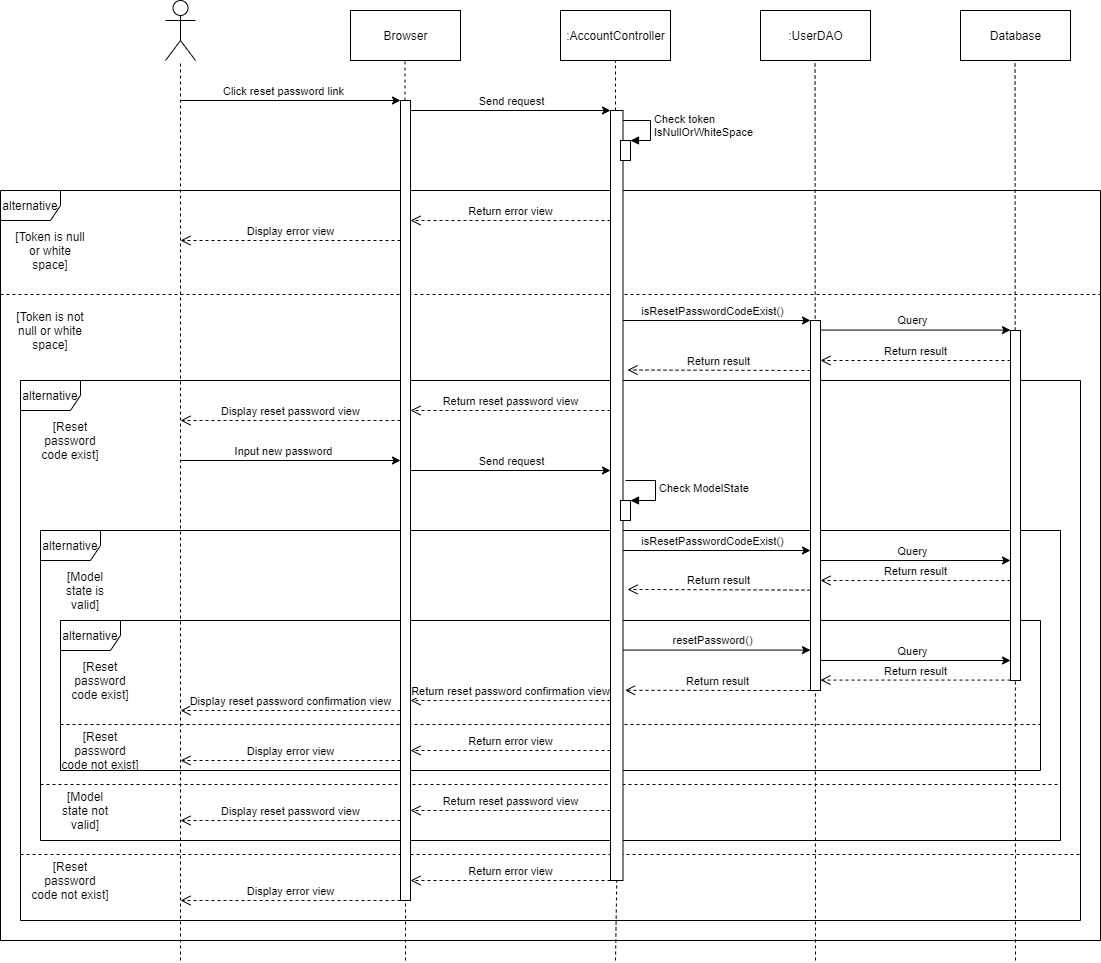

The diagram above was exported from draw.io. Its source (the exported page's mxGraphModel, read from the mxfile embedded in the PNG):
<mxGraphModel dx="2767" dy="1270" grid="1" gridSize="10" guides="1" tooltips="1" connect="1" arrows="1" fold="1" page="0" pageScale="1" pageWidth="827" pageHeight="1169" math="0" shadow="0">
  <root>
    <mxCell id="0" />
    <mxCell id="1" parent="0" />
    <mxCell id="sfI0sbTlZLx1hbzb6KVw-9" value="alternative" style="shape=umlFrame;whiteSpace=wrap;html=1;" vertex="1" parent="1">
      <mxGeometry x="-350" y="350" width="1100" height="750" as="geometry" />
    </mxCell>
    <mxCell id="sfI0sbTlZLx1hbzb6KVw-92" value="" style="endArrow=none;dashed=1;html=1;fontColor=none;entryX=0.5;entryY=1;entryDx=0;entryDy=0;startArrow=none;" edge="1" parent="1" source="sfI0sbTlZLx1hbzb6KVw-99" target="3qCCABy-URij5YdVx05N-3">
      <mxGeometry width="50" height="50" relative="1" as="geometry">
        <mxPoint x="265" y="1120" as="sourcePoint" />
        <mxPoint x="265" y="390" as="targetPoint" />
      </mxGeometry>
    </mxCell>
    <mxCell id="sfI0sbTlZLx1hbzb6KVw-31" value="alternative" style="shape=umlFrame;whiteSpace=wrap;html=1;" vertex="1" parent="1">
      <mxGeometry x="-330" y="540" width="1060" height="540" as="geometry" />
    </mxCell>
    <mxCell id="sfI0sbTlZLx1hbzb6KVw-52" value="alternative" style="shape=umlFrame;whiteSpace=wrap;html=1;" vertex="1" parent="1">
      <mxGeometry x="-310" y="690" width="1020" height="310" as="geometry" />
    </mxCell>
    <mxCell id="sfI0sbTlZLx1hbzb6KVw-58" value="alternative" style="shape=umlFrame;whiteSpace=wrap;html=1;" vertex="1" parent="1">
      <mxGeometry x="-290" y="780" width="980" height="150" as="geometry" />
    </mxCell>
    <mxCell id="3qCCABy-URij5YdVx05N-1" value="Actor" style="shape=umlActor;verticalLabelPosition=bottom;verticalAlign=top;html=1;noLabel=1;fontColor=none;" parent="1" vertex="1">
      <mxGeometry x="-185" y="160" width="30" height="60" as="geometry" />
    </mxCell>
    <mxCell id="3qCCABy-URij5YdVx05N-2" value="Browser" style="html=1;" parent="1" vertex="1">
      <mxGeometry y="170" width="110" height="50" as="geometry" />
    </mxCell>
    <mxCell id="3qCCABy-URij5YdVx05N-3" value=":AccountController" style="html=1;" parent="1" vertex="1">
      <mxGeometry x="210" y="170" width="110" height="50" as="geometry" />
    </mxCell>
    <mxCell id="3qCCABy-URij5YdVx05N-4" value=":UserDAO" style="html=1;" parent="1" vertex="1">
      <mxGeometry x="410" y="170" width="110" height="50" as="geometry" />
    </mxCell>
    <mxCell id="3qCCABy-URij5YdVx05N-5" value="Database" style="html=1;" parent="1" vertex="1">
      <mxGeometry x="610" y="170" width="110" height="50" as="geometry" />
    </mxCell>
    <mxCell id="3qCCABy-URij5YdVx05N-6" value="" style="endArrow=none;dashed=1;html=1;fontColor=none;" parent="1" target="3qCCABy-URij5YdVx05N-1" edge="1">
      <mxGeometry width="50" height="50" relative="1" as="geometry">
        <mxPoint x="-170" y="1120" as="sourcePoint" />
        <mxPoint x="-85" y="220" as="targetPoint" />
      </mxGeometry>
    </mxCell>
    <mxCell id="3qCCABy-URij5YdVx05N-7" value="" style="endArrow=none;dashed=1;html=1;fontColor=none;" parent="1" edge="1">
      <mxGeometry width="50" height="50" relative="1" as="geometry">
        <mxPoint x="465" y="1120" as="sourcePoint" />
        <mxPoint x="464.58000000000004" y="220" as="targetPoint" />
      </mxGeometry>
    </mxCell>
    <mxCell id="3qCCABy-URij5YdVx05N-9" value="" style="endArrow=none;dashed=1;html=1;fontColor=none;startArrow=none;" parent="1" edge="1" source="sfI0sbTlZLx1hbzb6KVw-85">
      <mxGeometry width="50" height="50" relative="1" as="geometry">
        <mxPoint x="55" y="1120" as="sourcePoint" />
        <mxPoint x="54.500000000000014" y="220" as="targetPoint" />
      </mxGeometry>
    </mxCell>
    <mxCell id="3qCCABy-URij5YdVx05N-10" value="" style="endArrow=none;dashed=1;html=1;fontColor=none;" parent="1" edge="1">
      <mxGeometry width="50" height="50" relative="1" as="geometry">
        <mxPoint x="665" y="1120" as="sourcePoint" />
        <mxPoint x="664.58" y="220" as="targetPoint" />
      </mxGeometry>
    </mxCell>
    <mxCell id="sfI0sbTlZLx1hbzb6KVw-1" value="" style="endArrow=classic;html=1;" edge="1" parent="1">
      <mxGeometry width="50" height="50" relative="1" as="geometry">
        <mxPoint x="-170" y="260" as="sourcePoint" />
        <mxPoint x="50" y="260" as="targetPoint" />
      </mxGeometry>
    </mxCell>
    <mxCell id="sfI0sbTlZLx1hbzb6KVw-2" value="Click reset password link" style="edgeLabel;html=1;align=center;verticalAlign=middle;resizable=0;points=[];" vertex="1" connectable="0" parent="sfI0sbTlZLx1hbzb6KVw-1">
      <mxGeometry x="-0.08" y="1" relative="1" as="geometry">
        <mxPoint y="-9" as="offset" />
      </mxGeometry>
    </mxCell>
    <mxCell id="sfI0sbTlZLx1hbzb6KVw-5" value="" style="endArrow=classic;html=1;" edge="1" parent="1">
      <mxGeometry width="50" height="50" relative="1" as="geometry">
        <mxPoint x="60" y="270" as="sourcePoint" />
        <mxPoint x="260" y="270" as="targetPoint" />
      </mxGeometry>
    </mxCell>
    <mxCell id="sfI0sbTlZLx1hbzb6KVw-6" value="Send request" style="edgeLabel;html=1;align=center;verticalAlign=middle;resizable=0;points=[];" vertex="1" connectable="0" parent="sfI0sbTlZLx1hbzb6KVw-5">
      <mxGeometry x="-0.1824" y="2" relative="1" as="geometry">
        <mxPoint x="18" y="-8" as="offset" />
      </mxGeometry>
    </mxCell>
    <mxCell id="sfI0sbTlZLx1hbzb6KVw-8" value="Check token &lt;br&gt;IsNullOrWhiteSpace" style="edgeStyle=orthogonalEdgeStyle;html=1;align=left;spacingLeft=2;endArrow=block;rounded=0;entryX=1;entryY=0;" edge="1" target="sfI0sbTlZLx1hbzb6KVw-7" parent="1">
      <mxGeometry relative="1" as="geometry">
        <mxPoint x="270" y="280" as="sourcePoint" />
        <Array as="points">
          <mxPoint x="300" y="280" />
          <mxPoint x="300" y="300" />
        </Array>
      </mxGeometry>
    </mxCell>
    <mxCell id="sfI0sbTlZLx1hbzb6KVw-14" value="[Token is null or white space]" style="text;html=1;strokeColor=none;fillColor=none;align=center;verticalAlign=middle;whiteSpace=wrap;rounded=0;" vertex="1" parent="1">
      <mxGeometry x="-340" y="400" width="80" height="20" as="geometry" />
    </mxCell>
    <mxCell id="sfI0sbTlZLx1hbzb6KVw-16" value="Return error view" style="html=1;verticalAlign=bottom;endArrow=open;dashed=1;endSize=8;" edge="1" parent="1">
      <mxGeometry relative="1" as="geometry">
        <mxPoint x="260" y="380" as="sourcePoint" />
        <mxPoint x="60" y="380" as="targetPoint" />
      </mxGeometry>
    </mxCell>
    <mxCell id="sfI0sbTlZLx1hbzb6KVw-17" value="Display error view" style="html=1;verticalAlign=bottom;endArrow=open;dashed=1;endSize=8;" edge="1" parent="1">
      <mxGeometry relative="1" as="geometry">
        <mxPoint x="50" y="400" as="sourcePoint" />
        <mxPoint x="-170" y="400" as="targetPoint" />
      </mxGeometry>
    </mxCell>
    <mxCell id="sfI0sbTlZLx1hbzb6KVw-20" value="[Token is not null or white space]" style="text;html=1;strokeColor=none;fillColor=none;align=center;verticalAlign=middle;whiteSpace=wrap;rounded=0;" vertex="1" parent="1">
      <mxGeometry x="-340" y="480" width="80" height="20" as="geometry" />
    </mxCell>
    <mxCell id="sfI0sbTlZLx1hbzb6KVw-22" style="edgeStyle=orthogonalEdgeStyle;rounded=0;orthogonalLoop=1;jettySize=auto;html=1;exitX=0.5;exitY=1;exitDx=0;exitDy=0;" edge="1" parent="1" source="sfI0sbTlZLx1hbzb6KVw-20" target="sfI0sbTlZLx1hbzb6KVw-20">
      <mxGeometry relative="1" as="geometry" />
    </mxCell>
    <mxCell id="sfI0sbTlZLx1hbzb6KVw-23" value="" style="line;strokeWidth=1;fillColor=none;align=left;verticalAlign=middle;spacingTop=-1;spacingLeft=3;spacingRight=3;rotatable=0;labelPosition=right;points=[];portConstraint=eastwest;dashed=1;" vertex="1" parent="1">
      <mxGeometry x="-350" y="450" width="1100" height="8" as="geometry" />
    </mxCell>
    <mxCell id="sfI0sbTlZLx1hbzb6KVw-25" value="" style="endArrow=classic;html=1;" edge="1" parent="1">
      <mxGeometry width="50" height="50" relative="1" as="geometry">
        <mxPoint x="270" y="480" as="sourcePoint" />
        <mxPoint x="460" y="480" as="targetPoint" />
      </mxGeometry>
    </mxCell>
    <mxCell id="sfI0sbTlZLx1hbzb6KVw-26" value="isResetPasswordCodeExist()" style="edgeLabel;html=1;align=center;verticalAlign=middle;resizable=0;points=[];" vertex="1" connectable="0" parent="sfI0sbTlZLx1hbzb6KVw-25">
      <mxGeometry x="-0.1491" relative="1" as="geometry">
        <mxPoint x="9" y="-10" as="offset" />
      </mxGeometry>
    </mxCell>
    <mxCell id="sfI0sbTlZLx1hbzb6KVw-27" value="" style="endArrow=classic;html=1;" edge="1" parent="1">
      <mxGeometry width="50" height="50" relative="1" as="geometry">
        <mxPoint x="470" y="489.58" as="sourcePoint" />
        <mxPoint x="660" y="489.58" as="targetPoint" />
      </mxGeometry>
    </mxCell>
    <mxCell id="sfI0sbTlZLx1hbzb6KVw-28" value="Query" style="edgeLabel;html=1;align=center;verticalAlign=middle;resizable=0;points=[];" vertex="1" connectable="0" parent="sfI0sbTlZLx1hbzb6KVw-27">
      <mxGeometry x="-0.1491" relative="1" as="geometry">
        <mxPoint x="9" y="-10" as="offset" />
      </mxGeometry>
    </mxCell>
    <mxCell id="sfI0sbTlZLx1hbzb6KVw-29" value="Return result" style="html=1;verticalAlign=bottom;endArrow=open;dashed=1;endSize=8;" edge="1" parent="1">
      <mxGeometry relative="1" as="geometry">
        <mxPoint x="660" y="520" as="sourcePoint" />
        <mxPoint x="470" y="520" as="targetPoint" />
      </mxGeometry>
    </mxCell>
    <mxCell id="sfI0sbTlZLx1hbzb6KVw-30" value="Return result" style="html=1;verticalAlign=bottom;endArrow=open;dashed=1;endSize=8;entryX=1.36;entryY=0.337;entryDx=0;entryDy=0;entryPerimeter=0;" edge="1" parent="1" target="sfI0sbTlZLx1hbzb6KVw-99">
      <mxGeometry relative="1" as="geometry">
        <mxPoint x="460" y="530" as="sourcePoint" />
        <mxPoint x="270" y="530" as="targetPoint" />
      </mxGeometry>
    </mxCell>
    <mxCell id="sfI0sbTlZLx1hbzb6KVw-34" value="Return reset password view" style="html=1;verticalAlign=bottom;endArrow=open;dashed=1;endSize=8;" edge="1" parent="1">
      <mxGeometry relative="1" as="geometry">
        <mxPoint x="260" y="570" as="sourcePoint" />
        <mxPoint x="60" y="570" as="targetPoint" />
      </mxGeometry>
    </mxCell>
    <mxCell id="sfI0sbTlZLx1hbzb6KVw-33" value="" style="line;strokeWidth=1;fillColor=none;align=left;verticalAlign=middle;spacingTop=-1;spacingLeft=3;spacingRight=3;rotatable=0;labelPosition=right;points=[];portConstraint=eastwest;dashed=1;" vertex="1" parent="1">
      <mxGeometry x="-330" y="1010" width="1060" height="8" as="geometry" />
    </mxCell>
    <mxCell id="sfI0sbTlZLx1hbzb6KVw-35" value="Display reset password view" style="html=1;verticalAlign=bottom;endArrow=open;dashed=1;endSize=8;" edge="1" parent="1">
      <mxGeometry relative="1" as="geometry">
        <mxPoint x="50" y="580" as="sourcePoint" />
        <mxPoint x="-170" y="580" as="targetPoint" />
      </mxGeometry>
    </mxCell>
    <mxCell id="sfI0sbTlZLx1hbzb6KVw-36" value="[Reset password code exist]" style="text;html=1;strokeColor=none;fillColor=none;align=center;verticalAlign=middle;whiteSpace=wrap;rounded=0;dashed=1;" vertex="1" parent="1">
      <mxGeometry x="-310" y="590" width="60" height="20" as="geometry" />
    </mxCell>
    <mxCell id="sfI0sbTlZLx1hbzb6KVw-38" value="[Reset password code not exist]" style="text;html=1;strokeColor=none;fillColor=none;align=center;verticalAlign=middle;whiteSpace=wrap;rounded=0;dashed=1;" vertex="1" parent="1">
      <mxGeometry x="-320" y="1030" width="80" height="20" as="geometry" />
    </mxCell>
    <mxCell id="sfI0sbTlZLx1hbzb6KVw-40" value="Return error view" style="html=1;verticalAlign=bottom;endArrow=open;dashed=1;endSize=8;" edge="1" parent="1">
      <mxGeometry relative="1" as="geometry">
        <mxPoint x="260" y="1040" as="sourcePoint" />
        <mxPoint x="60" y="1040" as="targetPoint" />
      </mxGeometry>
    </mxCell>
    <mxCell id="sfI0sbTlZLx1hbzb6KVw-42" value="Display error view" style="html=1;verticalAlign=bottom;endArrow=open;dashed=1;endSize=8;" edge="1" parent="1">
      <mxGeometry relative="1" as="geometry">
        <mxPoint x="50" y="1060" as="sourcePoint" />
        <mxPoint x="-170" y="1060" as="targetPoint" />
      </mxGeometry>
    </mxCell>
    <mxCell id="sfI0sbTlZLx1hbzb6KVw-45" value="" style="endArrow=classic;html=1;" edge="1" parent="1">
      <mxGeometry width="50" height="50" relative="1" as="geometry">
        <mxPoint x="-170" y="620" as="sourcePoint" />
        <mxPoint x="50" y="620" as="targetPoint" />
      </mxGeometry>
    </mxCell>
    <mxCell id="sfI0sbTlZLx1hbzb6KVw-46" value="Input new password" style="edgeLabel;html=1;align=center;verticalAlign=middle;resizable=0;points=[];" vertex="1" connectable="0" parent="sfI0sbTlZLx1hbzb6KVw-45">
      <mxGeometry x="-0.08" y="1" relative="1" as="geometry">
        <mxPoint y="-9" as="offset" />
      </mxGeometry>
    </mxCell>
    <mxCell id="sfI0sbTlZLx1hbzb6KVw-47" value="" style="endArrow=classic;html=1;" edge="1" parent="1">
      <mxGeometry width="50" height="50" relative="1" as="geometry">
        <mxPoint x="60" y="630" as="sourcePoint" />
        <mxPoint x="260" y="630" as="targetPoint" />
      </mxGeometry>
    </mxCell>
    <mxCell id="sfI0sbTlZLx1hbzb6KVw-48" value="Send request" style="edgeLabel;html=1;align=center;verticalAlign=middle;resizable=0;points=[];" vertex="1" connectable="0" parent="sfI0sbTlZLx1hbzb6KVw-47">
      <mxGeometry x="-0.1824" y="2" relative="1" as="geometry">
        <mxPoint x="18" y="-8" as="offset" />
      </mxGeometry>
    </mxCell>
    <mxCell id="sfI0sbTlZLx1hbzb6KVw-50" value="Check ModelState" style="edgeStyle=orthogonalEdgeStyle;html=1;align=left;spacingLeft=2;endArrow=block;rounded=0;entryX=1;entryY=0;" edge="1" target="sfI0sbTlZLx1hbzb6KVw-49" parent="1">
      <mxGeometry relative="1" as="geometry">
        <mxPoint x="275" y="640" as="sourcePoint" />
        <Array as="points">
          <mxPoint x="305" y="640" />
        </Array>
      </mxGeometry>
    </mxCell>
    <mxCell id="sfI0sbTlZLx1hbzb6KVw-53" value="" style="line;strokeWidth=1;fillColor=none;align=left;verticalAlign=middle;spacingTop=-1;spacingLeft=3;spacingRight=3;rotatable=0;labelPosition=right;points=[];portConstraint=eastwest;dashed=1;" vertex="1" parent="1">
      <mxGeometry x="-310" y="940" width="1020" height="8" as="geometry" />
    </mxCell>
    <mxCell id="sfI0sbTlZLx1hbzb6KVw-54" value="[Model state not valid]" style="text;html=1;strokeColor=none;fillColor=none;align=center;verticalAlign=middle;whiteSpace=wrap;rounded=0;dashed=1;" vertex="1" parent="1">
      <mxGeometry x="-290" y="960" width="50" height="20" as="geometry" />
    </mxCell>
    <mxCell id="sfI0sbTlZLx1hbzb6KVw-55" value="Return reset password view" style="html=1;verticalAlign=bottom;endArrow=open;dashed=1;endSize=8;" edge="1" parent="1">
      <mxGeometry relative="1" as="geometry">
        <mxPoint x="260" y="970" as="sourcePoint" />
        <mxPoint x="60" y="970" as="targetPoint" />
      </mxGeometry>
    </mxCell>
    <mxCell id="sfI0sbTlZLx1hbzb6KVw-56" value="Display reset password view" style="html=1;verticalAlign=bottom;endArrow=open;dashed=1;endSize=8;" edge="1" parent="1">
      <mxGeometry relative="1" as="geometry">
        <mxPoint x="50" y="980" as="sourcePoint" />
        <mxPoint x="-170" y="980" as="targetPoint" />
      </mxGeometry>
    </mxCell>
    <mxCell id="sfI0sbTlZLx1hbzb6KVw-59" value="" style="endArrow=classic;html=1;" edge="1" parent="1">
      <mxGeometry width="50" height="50" relative="1" as="geometry">
        <mxPoint x="270" y="710" as="sourcePoint" />
        <mxPoint x="460" y="710" as="targetPoint" />
      </mxGeometry>
    </mxCell>
    <mxCell id="sfI0sbTlZLx1hbzb6KVw-60" value="isResetPasswordCodeExist()" style="edgeLabel;html=1;align=center;verticalAlign=middle;resizable=0;points=[];" vertex="1" connectable="0" parent="sfI0sbTlZLx1hbzb6KVw-59">
      <mxGeometry x="-0.1491" relative="1" as="geometry">
        <mxPoint x="9" y="-10" as="offset" />
      </mxGeometry>
    </mxCell>
    <mxCell id="sfI0sbTlZLx1hbzb6KVw-61" value="[Model state is valid]" style="text;html=1;strokeColor=none;fillColor=none;align=center;verticalAlign=middle;whiteSpace=wrap;rounded=0;dashed=1;" vertex="1" parent="1">
      <mxGeometry x="-290" y="740" width="50" height="20" as="geometry" />
    </mxCell>
    <mxCell id="sfI0sbTlZLx1hbzb6KVw-63" value="" style="endArrow=classic;html=1;" edge="1" parent="1">
      <mxGeometry width="50" height="50" relative="1" as="geometry">
        <mxPoint x="470" y="719.9999999999999" as="sourcePoint" />
        <mxPoint x="660" y="719.9999999999999" as="targetPoint" />
      </mxGeometry>
    </mxCell>
    <mxCell id="sfI0sbTlZLx1hbzb6KVw-64" value="Query" style="edgeLabel;html=1;align=center;verticalAlign=middle;resizable=0;points=[];" vertex="1" connectable="0" parent="sfI0sbTlZLx1hbzb6KVw-63">
      <mxGeometry x="-0.1491" relative="1" as="geometry">
        <mxPoint x="9" y="-10" as="offset" />
      </mxGeometry>
    </mxCell>
    <mxCell id="sfI0sbTlZLx1hbzb6KVw-65" value="Return result" style="html=1;verticalAlign=bottom;endArrow=open;dashed=1;endSize=8;" edge="1" parent="1">
      <mxGeometry relative="1" as="geometry">
        <mxPoint x="660" y="740" as="sourcePoint" />
        <mxPoint x="470" y="740" as="targetPoint" />
      </mxGeometry>
    </mxCell>
    <mxCell id="sfI0sbTlZLx1hbzb6KVw-66" value="Return result" style="html=1;verticalAlign=bottom;endArrow=open;dashed=1;endSize=8;entryX=1.36;entryY=0.622;entryDx=0;entryDy=0;entryPerimeter=0;" edge="1" parent="1" target="sfI0sbTlZLx1hbzb6KVw-99">
      <mxGeometry relative="1" as="geometry">
        <mxPoint x="460" y="749.58" as="sourcePoint" />
        <mxPoint x="270" y="749.58" as="targetPoint" />
      </mxGeometry>
    </mxCell>
    <mxCell id="sfI0sbTlZLx1hbzb6KVw-68" value="" style="line;strokeWidth=1;fillColor=none;align=left;verticalAlign=middle;spacingTop=-1;spacingLeft=3;spacingRight=3;rotatable=0;labelPosition=right;points=[];portConstraint=eastwest;dashed=1;" vertex="1" parent="1">
      <mxGeometry x="-290" y="880" width="980" height="8" as="geometry" />
    </mxCell>
    <mxCell id="sfI0sbTlZLx1hbzb6KVw-69" value="[Reset password code exist]" style="text;html=1;strokeColor=none;fillColor=none;align=center;verticalAlign=middle;whiteSpace=wrap;rounded=0;dashed=1;" vertex="1" parent="1">
      <mxGeometry x="-280" y="830" width="60" height="20" as="geometry" />
    </mxCell>
    <mxCell id="sfI0sbTlZLx1hbzb6KVw-70" value="" style="endArrow=classic;html=1;" edge="1" parent="1">
      <mxGeometry width="50" height="50" relative="1" as="geometry">
        <mxPoint x="270" y="809.58" as="sourcePoint" />
        <mxPoint x="460" y="809.58" as="targetPoint" />
      </mxGeometry>
    </mxCell>
    <mxCell id="sfI0sbTlZLx1hbzb6KVw-71" value="resetPassword()" style="edgeLabel;html=1;align=center;verticalAlign=middle;resizable=0;points=[];" vertex="1" connectable="0" parent="sfI0sbTlZLx1hbzb6KVw-70">
      <mxGeometry x="-0.1491" relative="1" as="geometry">
        <mxPoint x="9" y="-10" as="offset" />
      </mxGeometry>
    </mxCell>
    <mxCell id="sfI0sbTlZLx1hbzb6KVw-72" value="" style="endArrow=classic;html=1;" edge="1" parent="1">
      <mxGeometry width="50" height="50" relative="1" as="geometry">
        <mxPoint x="470" y="820" as="sourcePoint" />
        <mxPoint x="660" y="820" as="targetPoint" />
      </mxGeometry>
    </mxCell>
    <mxCell id="sfI0sbTlZLx1hbzb6KVw-73" value="Query" style="edgeLabel;html=1;align=center;verticalAlign=middle;resizable=0;points=[];" vertex="1" connectable="0" parent="sfI0sbTlZLx1hbzb6KVw-72">
      <mxGeometry x="-0.1491" relative="1" as="geometry">
        <mxPoint x="9" y="-10" as="offset" />
      </mxGeometry>
    </mxCell>
    <mxCell id="sfI0sbTlZLx1hbzb6KVw-74" value="Return result" style="html=1;verticalAlign=bottom;endArrow=open;dashed=1;endSize=8;" edge="1" parent="1">
      <mxGeometry relative="1" as="geometry">
        <mxPoint x="660" y="839.58" as="sourcePoint" />
        <mxPoint x="470" y="839.58" as="targetPoint" />
      </mxGeometry>
    </mxCell>
    <mxCell id="sfI0sbTlZLx1hbzb6KVw-75" value="Return result" style="html=1;verticalAlign=bottom;endArrow=open;dashed=1;endSize=8;entryX=1.16;entryY=0.753;entryDx=0;entryDy=0;entryPerimeter=0;" edge="1" parent="1" target="sfI0sbTlZLx1hbzb6KVw-99">
      <mxGeometry relative="1" as="geometry">
        <mxPoint x="460" y="849.9999999999999" as="sourcePoint" />
        <mxPoint x="270" y="849.9999999999999" as="targetPoint" />
      </mxGeometry>
    </mxCell>
    <mxCell id="sfI0sbTlZLx1hbzb6KVw-76" value="Return reset password confirmation view" style="html=1;verticalAlign=bottom;endArrow=open;dashed=1;endSize=8;" edge="1" parent="1">
      <mxGeometry relative="1" as="geometry">
        <mxPoint x="260" y="860" as="sourcePoint" />
        <mxPoint x="60" y="860" as="targetPoint" />
        <mxPoint as="offset" />
      </mxGeometry>
    </mxCell>
    <mxCell id="sfI0sbTlZLx1hbzb6KVw-80" value="Display reset password confirmation view" style="html=1;verticalAlign=bottom;endArrow=open;dashed=1;endSize=8;" edge="1" parent="1">
      <mxGeometry relative="1" as="geometry">
        <mxPoint x="50" y="870" as="sourcePoint" />
        <mxPoint x="-170" y="870" as="targetPoint" />
      </mxGeometry>
    </mxCell>
    <mxCell id="sfI0sbTlZLx1hbzb6KVw-81" value="Return error view" style="html=1;verticalAlign=bottom;endArrow=open;dashed=1;endSize=8;" edge="1" parent="1">
      <mxGeometry relative="1" as="geometry">
        <mxPoint x="260" y="910" as="sourcePoint" />
        <mxPoint x="60" y="910" as="targetPoint" />
      </mxGeometry>
    </mxCell>
    <mxCell id="sfI0sbTlZLx1hbzb6KVw-82" value="Display error view" style="html=1;verticalAlign=bottom;endArrow=open;dashed=1;endSize=8;" edge="1" parent="1">
      <mxGeometry relative="1" as="geometry">
        <mxPoint x="50" y="920" as="sourcePoint" />
        <mxPoint x="-170" y="920" as="targetPoint" />
      </mxGeometry>
    </mxCell>
    <mxCell id="sfI0sbTlZLx1hbzb6KVw-83" value="&lt;font style=&quot;font-size: 12px&quot;&gt;[Reset password code not exist]&lt;/font&gt;" style="text;html=1;strokeColor=none;fillColor=none;align=center;verticalAlign=middle;whiteSpace=wrap;rounded=0;dashed=1;" vertex="1" parent="1">
      <mxGeometry x="-290" y="900" width="80" height="20" as="geometry" />
    </mxCell>
    <mxCell id="sfI0sbTlZLx1hbzb6KVw-85" value="" style="html=1;points=[];perimeter=orthogonalPerimeter;" vertex="1" parent="1">
      <mxGeometry x="50" y="260" width="10" height="800" as="geometry" />
    </mxCell>
    <mxCell id="sfI0sbTlZLx1hbzb6KVw-86" value="" style="endArrow=none;dashed=1;html=1;fontColor=none;" edge="1" parent="1" target="sfI0sbTlZLx1hbzb6KVw-85">
      <mxGeometry width="50" height="50" relative="1" as="geometry">
        <mxPoint x="55" y="1120" as="sourcePoint" />
        <mxPoint x="54.5" y="220" as="targetPoint" />
      </mxGeometry>
    </mxCell>
    <mxCell id="sfI0sbTlZLx1hbzb6KVw-99" value="" style="html=1;points=[];perimeter=orthogonalPerimeter;" vertex="1" parent="1">
      <mxGeometry x="260" y="270" width="12.5" height="770" as="geometry" />
    </mxCell>
    <mxCell id="sfI0sbTlZLx1hbzb6KVw-100" value="" style="endArrow=none;dashed=1;html=1;fontColor=none;entryX=0.5;entryY=1;entryDx=0;entryDy=0;" edge="1" parent="1" target="sfI0sbTlZLx1hbzb6KVw-99">
      <mxGeometry width="50" height="50" relative="1" as="geometry">
        <mxPoint x="265" y="1120" as="sourcePoint" />
        <mxPoint x="265" y="220" as="targetPoint" />
      </mxGeometry>
    </mxCell>
    <mxCell id="sfI0sbTlZLx1hbzb6KVw-7" value="" style="html=1;points=[];perimeter=orthogonalPerimeter;" vertex="1" parent="1">
      <mxGeometry x="270" y="300" width="10" height="20" as="geometry" />
    </mxCell>
    <mxCell id="sfI0sbTlZLx1hbzb6KVw-49" value="" style="html=1;points=[];perimeter=orthogonalPerimeter;" vertex="1" parent="1">
      <mxGeometry x="270" y="660" width="10" height="20" as="geometry" />
    </mxCell>
    <mxCell id="sfI0sbTlZLx1hbzb6KVw-101" value="" style="html=1;points=[];perimeter=orthogonalPerimeter;" vertex="1" parent="1">
      <mxGeometry x="460" y="480" width="10" height="370" as="geometry" />
    </mxCell>
    <mxCell id="sfI0sbTlZLx1hbzb6KVw-102" value="" style="html=1;points=[];perimeter=orthogonalPerimeter;" vertex="1" parent="1">
      <mxGeometry x="660" y="490" width="10" height="350" as="geometry" />
    </mxCell>
  </root>
</mxGraphModel>